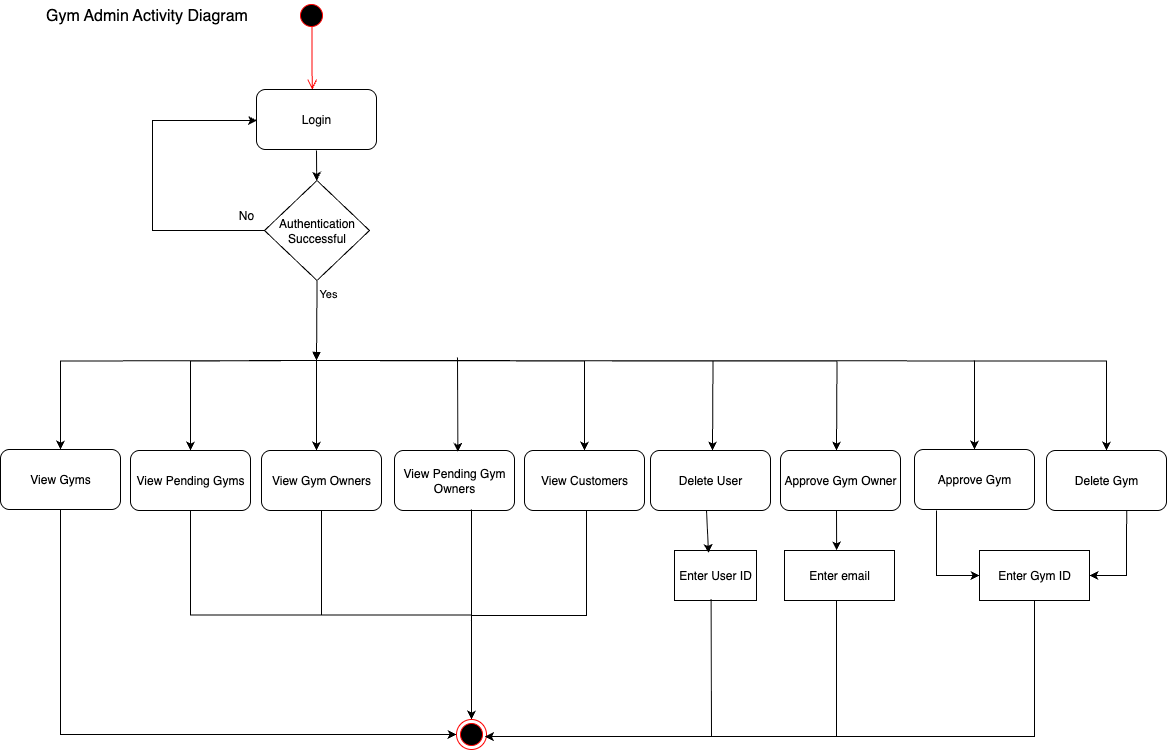

The diagram above was exported from draw.io. Its source (the exported page's mxGraphModel, read from the mxfile embedded in the PNG):
<mxGraphModel dx="1200" dy="1882" grid="1" gridSize="10" guides="1" tooltips="1" connect="1" arrows="1" fold="1" page="1" pageScale="1" pageWidth="827" pageHeight="1169" math="0" shadow="0">
  <root>
    <mxCell id="0" />
    <mxCell id="1" parent="0" />
    <mxCell id="34vVON_-DqsHwILjgbQG-1" value="" style="ellipse;html=1;shape=startState;fillColor=#000000;strokeColor=#ff0000;" parent="1" vertex="1">
      <mxGeometry x="380" y="-30" width="30" height="30" as="geometry" />
    </mxCell>
    <mxCell id="34vVON_-DqsHwILjgbQG-2" value="" style="edgeStyle=orthogonalEdgeStyle;html=1;verticalAlign=bottom;endArrow=open;endSize=8;strokeColor=#ff0000;rounded=0;exitX=0.513;exitY=0.86;exitDx=0;exitDy=0;exitPerimeter=0;entryX=0.465;entryY=0.002;entryDx=0;entryDy=0;entryPerimeter=0;" parent="1" source="34vVON_-DqsHwILjgbQG-1" target="5f6_cKLren5FWBCUXRoF-1" edge="1">
      <mxGeometry relative="1" as="geometry">
        <mxPoint x="395" y="50" as="targetPoint" />
        <mxPoint x="395" as="sourcePoint" />
      </mxGeometry>
    </mxCell>
    <mxCell id="34vVON_-DqsHwILjgbQG-7" style="edgeStyle=orthogonalEdgeStyle;rounded=0;orthogonalLoop=1;jettySize=auto;html=1;entryX=0;entryY=0.683;entryDx=0;entryDy=0;entryPerimeter=0;exitX=0;exitY=0.5;exitDx=0;exitDy=0;" parent="1" source="5f6_cKLren5FWBCUXRoF-6" edge="1">
      <mxGeometry relative="1" as="geometry">
        <mxPoint x="348" y="190.02" as="sourcePoint" />
        <mxPoint x="340.5" y="90.00000000000001" as="targetPoint" />
        <Array as="points">
          <mxPoint x="236" y="200" />
          <mxPoint x="236" y="90" />
        </Array>
      </mxGeometry>
    </mxCell>
    <mxCell id="34vVON_-DqsHwILjgbQG-9" value="No" style="text;html=1;align=center;verticalAlign=middle;whiteSpace=wrap;rounded=0;" parent="1" vertex="1">
      <mxGeometry x="300" y="170" width="60" height="30" as="geometry" />
    </mxCell>
    <mxCell id="34vVON_-DqsHwILjgbQG-20" style="edgeStyle=orthogonalEdgeStyle;rounded=0;orthogonalLoop=1;jettySize=auto;html=1;exitX=0.5;exitY=1;exitDx=0;exitDy=0;" parent="1" target="34vVON_-DqsHwILjgbQG-13" edge="1">
      <mxGeometry relative="1" as="geometry">
        <mxPoint x="395" y="330" as="sourcePoint" />
      </mxGeometry>
    </mxCell>
    <mxCell id="34vVON_-DqsHwILjgbQG-21" style="edgeStyle=orthogonalEdgeStyle;rounded=0;orthogonalLoop=1;jettySize=auto;html=1;exitX=0.5;exitY=1;exitDx=0;exitDy=0;" parent="1" target="34vVON_-DqsHwILjgbQG-14" edge="1">
      <mxGeometry relative="1" as="geometry">
        <mxPoint x="395" y="330" as="sourcePoint" />
      </mxGeometry>
    </mxCell>
    <mxCell id="34vVON_-DqsHwILjgbQG-22" style="edgeStyle=orthogonalEdgeStyle;rounded=0;orthogonalLoop=1;jettySize=auto;html=1;exitX=0.5;exitY=1;exitDx=0;exitDy=0;" parent="1" target="34vVON_-DqsHwILjgbQG-15" edge="1">
      <mxGeometry relative="1" as="geometry">
        <mxPoint x="395" y="330" as="sourcePoint" />
        <Array as="points">
          <mxPoint x="400" y="330" />
        </Array>
      </mxGeometry>
    </mxCell>
    <mxCell id="34vVON_-DqsHwILjgbQG-23" style="edgeStyle=orthogonalEdgeStyle;rounded=0;orthogonalLoop=1;jettySize=auto;html=1;exitX=0.5;exitY=1;exitDx=0;exitDy=0;" parent="1" target="34vVON_-DqsHwILjgbQG-16" edge="1">
      <mxGeometry relative="1" as="geometry">
        <mxPoint x="395" y="330" as="sourcePoint" />
      </mxGeometry>
    </mxCell>
    <mxCell id="34vVON_-DqsHwILjgbQG-24" style="edgeStyle=orthogonalEdgeStyle;rounded=0;orthogonalLoop=1;jettySize=auto;html=1;exitX=0.5;exitY=1;exitDx=0;exitDy=0;entryX=0.5;entryY=0;entryDx=0;entryDy=0;" parent="1" edge="1">
      <mxGeometry relative="1" as="geometry">
        <mxPoint x="395" y="330" as="sourcePoint" />
        <mxPoint x="796" y="420" as="targetPoint" />
      </mxGeometry>
    </mxCell>
    <mxCell id="34vVON_-DqsHwILjgbQG-25" style="edgeStyle=orthogonalEdgeStyle;rounded=0;orthogonalLoop=1;jettySize=auto;html=1;exitX=0.5;exitY=1;exitDx=0;exitDy=0;" parent="1" edge="1">
      <mxGeometry relative="1" as="geometry">
        <mxPoint x="391" y="330" as="sourcePoint" />
        <mxPoint x="920" y="420" as="targetPoint" />
      </mxGeometry>
    </mxCell>
    <mxCell id="-R1QvQfZ0TpBS3ArIqy7-3" style="edgeStyle=orthogonalEdgeStyle;rounded=0;orthogonalLoop=1;jettySize=auto;html=1;exitX=0.5;exitY=1;exitDx=0;exitDy=0;entryX=0.5;entryY=0;entryDx=0;entryDy=0;" parent="1" target="-R1QvQfZ0TpBS3ArIqy7-2" edge="1">
      <mxGeometry relative="1" as="geometry">
        <mxPoint x="395" y="330" as="sourcePoint" />
      </mxGeometry>
    </mxCell>
    <mxCell id="34vVON_-DqsHwILjgbQG-26" style="edgeStyle=orthogonalEdgeStyle;rounded=0;orthogonalLoop=1;jettySize=auto;html=1;exitX=0.5;exitY=1;exitDx=0;exitDy=0;entryX=0;entryY=0.5;entryDx=0;entryDy=0;" parent="1" source="34vVON_-DqsHwILjgbQG-13" target="34vVON_-DqsHwILjgbQG-19" edge="1">
      <mxGeometry relative="1" as="geometry" />
    </mxCell>
    <mxCell id="34vVON_-DqsHwILjgbQG-13" value="View Gyms" style="rounded=1;whiteSpace=wrap;html=1;" parent="1" vertex="1">
      <mxGeometry x="84" y="419" width="120" height="60" as="geometry" />
    </mxCell>
    <mxCell id="34vVON_-DqsHwILjgbQG-27" style="edgeStyle=orthogonalEdgeStyle;rounded=0;orthogonalLoop=1;jettySize=auto;html=1;exitX=0.5;exitY=1;exitDx=0;exitDy=0;" parent="1" source="34vVON_-DqsHwILjgbQG-14" target="34vVON_-DqsHwILjgbQG-19" edge="1">
      <mxGeometry relative="1" as="geometry" />
    </mxCell>
    <mxCell id="34vVON_-DqsHwILjgbQG-14" value="View Pending Gyms" style="rounded=1;whiteSpace=wrap;html=1;" parent="1" vertex="1">
      <mxGeometry x="214" y="420" width="120" height="60" as="geometry" />
    </mxCell>
    <mxCell id="34vVON_-DqsHwILjgbQG-28" style="edgeStyle=orthogonalEdgeStyle;rounded=0;orthogonalLoop=1;jettySize=auto;html=1;exitX=0.5;exitY=1;exitDx=0;exitDy=0;entryX=0.5;entryY=0;entryDx=0;entryDy=0;" parent="1" source="34vVON_-DqsHwILjgbQG-15" target="34vVON_-DqsHwILjgbQG-19" edge="1">
      <mxGeometry relative="1" as="geometry" />
    </mxCell>
    <mxCell id="34vVON_-DqsHwILjgbQG-15" value="View Gym Owners" style="rounded=1;whiteSpace=wrap;html=1;" parent="1" vertex="1">
      <mxGeometry x="345" y="420" width="120" height="60" as="geometry" />
    </mxCell>
    <mxCell id="34vVON_-DqsHwILjgbQG-16" value="View Customers" style="rounded=1;whiteSpace=wrap;html=1;" parent="1" vertex="1">
      <mxGeometry x="608" y="420" width="120" height="60" as="geometry" />
    </mxCell>
    <mxCell id="34vVON_-DqsHwILjgbQG-18" value="Approve Gym Owner" style="rounded=1;whiteSpace=wrap;html=1;" parent="1" vertex="1">
      <mxGeometry x="864" y="420" width="120" height="60" as="geometry" />
    </mxCell>
    <mxCell id="34vVON_-DqsHwILjgbQG-19" value="" style="ellipse;html=1;shape=endState;fillColor=#000000;strokeColor=#ff0000;" parent="1" vertex="1">
      <mxGeometry x="540" y="689" width="30" height="30" as="geometry" />
    </mxCell>
    <mxCell id="-R1QvQfZ0TpBS3ArIqy7-2" value="Delete Gym" style="rounded=1;whiteSpace=wrap;html=1;" parent="1" vertex="1">
      <mxGeometry x="1130" y="420" width="120" height="60" as="geometry" />
    </mxCell>
    <mxCell id="5f6_cKLren5FWBCUXRoF-1" value="Login" style="rounded=1;whiteSpace=wrap;html=1;" parent="1" vertex="1">
      <mxGeometry x="340" y="59" width="120" height="60" as="geometry" />
    </mxCell>
    <mxCell id="5f6_cKLren5FWBCUXRoF-6" value="Authentication Successful" style="rhombus;whiteSpace=wrap;html=1;" parent="1" vertex="1">
      <mxGeometry x="348" y="150" width="105" height="100" as="geometry" />
    </mxCell>
    <mxCell id="5f6_cKLren5FWBCUXRoF-7" value="Yes" style="endArrow=block;endFill=1;html=1;edgeStyle=orthogonalEdgeStyle;align=left;verticalAlign=top;rounded=0;exitX=0.5;exitY=1;exitDx=0;exitDy=0;" parent="1" source="5f6_cKLren5FWBCUXRoF-6" edge="1">
      <mxGeometry x="-1" relative="1" as="geometry">
        <mxPoint x="360" y="270" as="sourcePoint" />
        <mxPoint x="400" y="330" as="targetPoint" />
        <Array as="points">
          <mxPoint x="401" y="260" />
          <mxPoint x="400" y="260" />
        </Array>
      </mxGeometry>
    </mxCell>
    <mxCell id="5f6_cKLren5FWBCUXRoF-10" value="" style="endArrow=classic;html=1;rounded=0;" parent="1" target="5f6_cKLren5FWBCUXRoF-6" edge="1">
      <mxGeometry width="50" height="50" relative="1" as="geometry">
        <mxPoint x="400" y="120" as="sourcePoint" />
        <mxPoint x="560" y="90" as="targetPoint" />
      </mxGeometry>
    </mxCell>
    <mxCell id="5f6_cKLren5FWBCUXRoF-11" value="View Pending Gym Owners" style="rounded=1;whiteSpace=wrap;html=1;" parent="1" vertex="1">
      <mxGeometry x="478" y="420" width="120" height="60" as="geometry" />
    </mxCell>
    <mxCell id="5f6_cKLren5FWBCUXRoF-12" value="Approve Gym" style="rounded=1;whiteSpace=wrap;html=1;" parent="1" vertex="1">
      <mxGeometry x="998" y="419" width="120" height="60" as="geometry" />
    </mxCell>
    <mxCell id="5f6_cKLren5FWBCUXRoF-14" value="" style="endArrow=classic;html=1;rounded=0;entryX=0.5;entryY=0;entryDx=0;entryDy=0;" parent="1" target="5f6_cKLren5FWBCUXRoF-12" edge="1">
      <mxGeometry width="50" height="50" relative="1" as="geometry">
        <mxPoint x="1058" y="330" as="sourcePoint" />
        <mxPoint x="1080" y="290" as="targetPoint" />
      </mxGeometry>
    </mxCell>
    <mxCell id="5f6_cKLren5FWBCUXRoF-19" value="" style="endArrow=classic;html=1;rounded=0;entryX=0.528;entryY=0.022;entryDx=0;entryDy=0;entryPerimeter=0;" parent="1" target="5f6_cKLren5FWBCUXRoF-11" edge="1">
      <mxGeometry width="50" height="50" relative="1" as="geometry">
        <mxPoint x="541" y="327" as="sourcePoint" />
        <mxPoint x="541.3199999999999" y="418.6999999999998" as="targetPoint" />
      </mxGeometry>
    </mxCell>
    <mxCell id="5f6_cKLren5FWBCUXRoF-20" value="" style="endArrow=none;html=1;rounded=0;" parent="1" edge="1">
      <mxGeometry width="50" height="50" relative="1" as="geometry">
        <mxPoint x="555" y="479" as="sourcePoint" />
        <mxPoint x="555" y="590" as="targetPoint" />
      </mxGeometry>
    </mxCell>
    <mxCell id="Ep2rb0OB8NXHKYbhdWB--3" value="Enter email" style="rounded=0;whiteSpace=wrap;html=1;" parent="1" vertex="1">
      <mxGeometry x="868" y="520" width="110" height="50" as="geometry" />
    </mxCell>
    <mxCell id="Ep2rb0OB8NXHKYbhdWB--4" value="Enter Gym ID" style="rounded=0;whiteSpace=wrap;html=1;" parent="1" vertex="1">
      <mxGeometry x="1063" y="520" width="110" height="50" as="geometry" />
    </mxCell>
    <mxCell id="Ep2rb0OB8NXHKYbhdWB--5" value="Delete User" style="rounded=1;whiteSpace=wrap;html=1;" parent="1" vertex="1">
      <mxGeometry x="734" y="420" width="120" height="60" as="geometry" />
    </mxCell>
    <mxCell id="Ep2rb0OB8NXHKYbhdWB--6" value="Enter User ID" style="rounded=0;whiteSpace=wrap;html=1;" parent="1" vertex="1">
      <mxGeometry x="758" y="520" width="82" height="50" as="geometry" />
    </mxCell>
    <mxCell id="Ep2rb0OB8NXHKYbhdWB--8" value="" style="endArrow=none;html=1;rounded=0;" parent="1" edge="1">
      <mxGeometry width="50" height="50" relative="1" as="geometry">
        <mxPoint x="555" y="585" as="sourcePoint" />
        <mxPoint x="670" y="480" as="targetPoint" />
        <Array as="points">
          <mxPoint x="670" y="585" />
        </Array>
      </mxGeometry>
    </mxCell>
    <mxCell id="Ep2rb0OB8NXHKYbhdWB--9" value="" style="endArrow=classic;html=1;rounded=0;entryX=0.415;entryY=0.05;entryDx=0;entryDy=0;entryPerimeter=0;" parent="1" target="Ep2rb0OB8NXHKYbhdWB--6" edge="1">
      <mxGeometry width="50" height="50" relative="1" as="geometry">
        <mxPoint x="790" y="480" as="sourcePoint" />
        <mxPoint x="799" y="520" as="targetPoint" />
      </mxGeometry>
    </mxCell>
    <mxCell id="Ep2rb0OB8NXHKYbhdWB--11" value="" style="endArrow=classic;html=1;rounded=0;exitX=0.5;exitY=1;exitDx=0;exitDy=0;entryX=0.474;entryY=-0.003;entryDx=0;entryDy=0;entryPerimeter=0;" parent="1" target="Ep2rb0OB8NXHKYbhdWB--3" edge="1">
      <mxGeometry width="50" height="50" relative="1" as="geometry">
        <mxPoint x="920" y="480" as="sourcePoint" />
        <mxPoint x="920" y="517" as="targetPoint" />
      </mxGeometry>
    </mxCell>
    <mxCell id="Ep2rb0OB8NXHKYbhdWB--13" value="" style="endArrow=classic;html=1;rounded=0;entryX=0;entryY=0.5;entryDx=0;entryDy=0;" parent="1" target="Ep2rb0OB8NXHKYbhdWB--4" edge="1">
      <mxGeometry width="50" height="50" relative="1" as="geometry">
        <mxPoint x="1020" y="480" as="sourcePoint" />
        <mxPoint x="1063" y="535" as="targetPoint" />
        <Array as="points">
          <mxPoint x="1020" y="545" />
        </Array>
      </mxGeometry>
    </mxCell>
    <mxCell id="Ep2rb0OB8NXHKYbhdWB--14" value="" style="endArrow=classic;html=1;rounded=0;entryX=1;entryY=0.5;entryDx=0;entryDy=0;exitX=0.668;exitY=0.99;exitDx=0;exitDy=0;exitPerimeter=0;" parent="1" source="-R1QvQfZ0TpBS3ArIqy7-2" target="Ep2rb0OB8NXHKYbhdWB--4" edge="1">
      <mxGeometry width="50" height="50" relative="1" as="geometry">
        <mxPoint x="1210" y="481" as="sourcePoint" />
        <mxPoint x="1230" y="550" as="targetPoint" />
        <Array as="points">
          <mxPoint x="1210" y="545" />
        </Array>
      </mxGeometry>
    </mxCell>
    <mxCell id="Ep2rb0OB8NXHKYbhdWB--15" value="" style="endArrow=classic;html=1;rounded=0;exitX=0.5;exitY=1;exitDx=0;exitDy=0;entryX=0.95;entryY=0.704;entryDx=0;entryDy=0;entryPerimeter=0;" parent="1" source="Ep2rb0OB8NXHKYbhdWB--4" edge="1">
      <mxGeometry width="50" height="50" relative="1" as="geometry">
        <mxPoint x="1118" y="566" as="sourcePoint" />
        <mxPoint x="568.5" y="706.1200000000003" as="targetPoint" />
        <Array as="points">
          <mxPoint x="1118" y="706" />
        </Array>
      </mxGeometry>
    </mxCell>
    <mxCell id="Ep2rb0OB8NXHKYbhdWB--19" value="" style="endArrow=none;html=1;rounded=0;entryX=0.542;entryY=1;entryDx=0;entryDy=0;entryPerimeter=0;" parent="1" edge="1">
      <mxGeometry width="50" height="50" relative="1" as="geometry">
        <mxPoint x="795" y="706" as="sourcePoint" />
        <mxPoint x="794.6199999999999" y="569" as="targetPoint" />
      </mxGeometry>
    </mxCell>
    <mxCell id="Ep2rb0OB8NXHKYbhdWB--23" value="" style="endArrow=none;html=1;rounded=0;" parent="1" edge="1">
      <mxGeometry width="50" height="50" relative="1" as="geometry">
        <mxPoint x="920" y="706" as="sourcePoint" />
        <mxPoint x="920" y="570" as="targetPoint" />
      </mxGeometry>
    </mxCell>
    <mxCell id="QQ3HHYATdNX2zgwcm1Al-1" value="&lt;span style=&quot;font-size: 16px;&quot;&gt;Gym Admin Activity Diagram&lt;/span&gt;" style="text;html=1;align=center;verticalAlign=middle;resizable=0;points=[];autosize=1;strokeColor=none;fillColor=none;" parent="1" vertex="1">
      <mxGeometry x="115" y="-30" width="230" height="30" as="geometry" />
    </mxCell>
  </root>
</mxGraphModel>